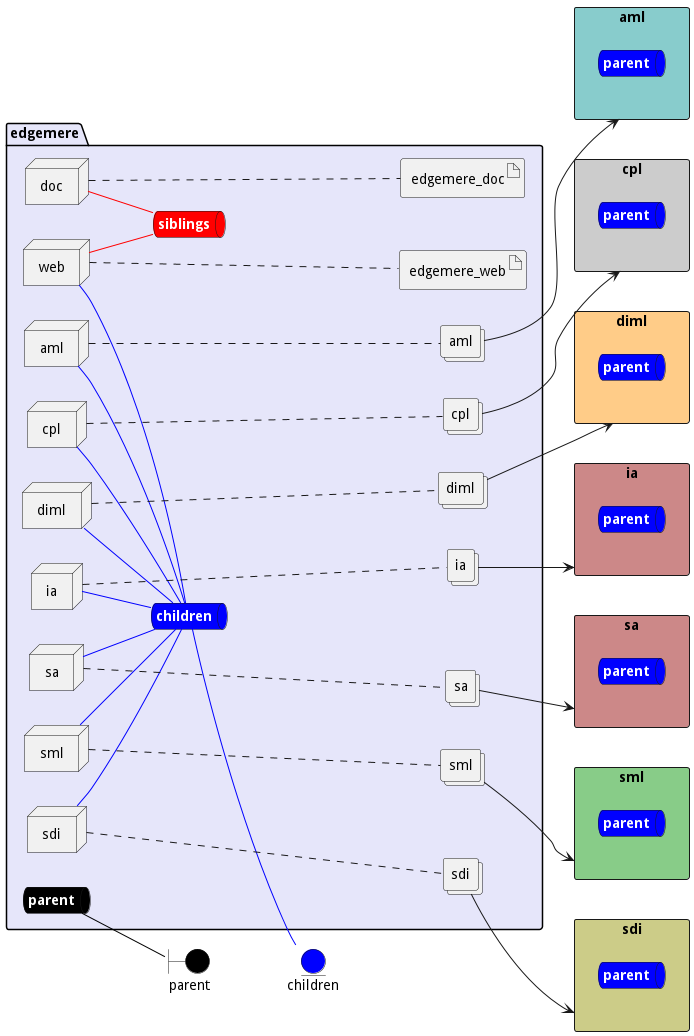

The diagram above was rendered by PlantUML. Its source (embedded in the PNG):
@startuml

left to right direction


boundary parent #black


entity children #blue

rectangle "aml" as amlStack #88cccc {
    queue amlStacksnet #blue [
        <b><color:white>parent</color></b>
    ]
}
rectangle "cpl" as cplStack #cccccc {
    queue cplStacksnet #blue [
        <b><color:white>parent</color></b>
    ]
}
rectangle "diml" as dimlStack #ffcc88 {
    queue dimlStacksnet #blue [
        <b><color:white>parent</color></b>
    ]
}
rectangle "ia" as iaStack #cc8888 {
    queue iaStacksnet #blue [
        <b><color:white>parent</color></b>
    ]
}
rectangle "sa" as saStack #cc8888 {
    queue saStacksnet #blue [
        <b><color:white>parent</color></b>
    ]
}
rectangle "sml" as smlStack #88cc88 {
    queue smlStacksnet #blue [
        <b><color:white>parent</color></b>
    ]
}
rectangle "sdi" as sdiStack #cccc88 {
    queue sdiStacksnet #blue [
        <b><color:white>parent</color></b>
    ]
}



package "edgemere" #lavender {
    queue parentnet #black [
            <b><color:white>parent</color></b>
    ]
    
    parentnet -[#black]- parent
    
    queue childrennet #blue [
            <b><color:white>children</color></b>
    ]
    
    childrennet -[#blue]- children
    
    queue siblingsnet #red [
            <b><color:white>siblings</color></b>
    ]
    

node "aml" as amlService
node "cpl" as cplService
node "diml" as dimlService
node "ia" as iaService
node "sa" as saService
node "sml" as smlService
node "sdi" as sdiService
node "web" as webService
node "doc" as docService

        collections "aml" as amlimage
            collections "cpl" as cplimage
            collections "diml" as dimlimage
            collections "ia" as iaimage
            collections "sa" as saimage
            collections "sml" as smlimage
            collections "sdi" as sdiimage
    
        artifact "edgemere_web" as edgemere_webimage
    
        artifact "edgemere_doc" as edgemere_docimage
    
}

amlService -[#blue]- childrennet

cplService -[#blue]- childrennet

dimlService -[#blue]- childrennet

iaService -[#blue]- childrennet

saService -[#blue]- childrennet

smlService -[#blue]- childrennet

sdiService -[#blue]- childrennet

webService -[#blue]- childrennet

webService -[#red]- siblingsnet

docService -[#red]- siblingsnet
amlService .... amlimage
cplService .... cplimage
dimlService .... dimlimage
iaService .... iaimage
saService .... saimage
smlService .... smlimage
sdiService .... sdiimage
webService .... edgemere_webimage
docService .... edgemere_docimage

amlimage --> amlStack
    
cplimage --> cplStack
    
dimlimage --> dimlStack
    
iaimage --> iaStack
    
saimage --> saStack
    
smlimage --> smlStack
    
sdiimage --> sdiStack
    

@enduml